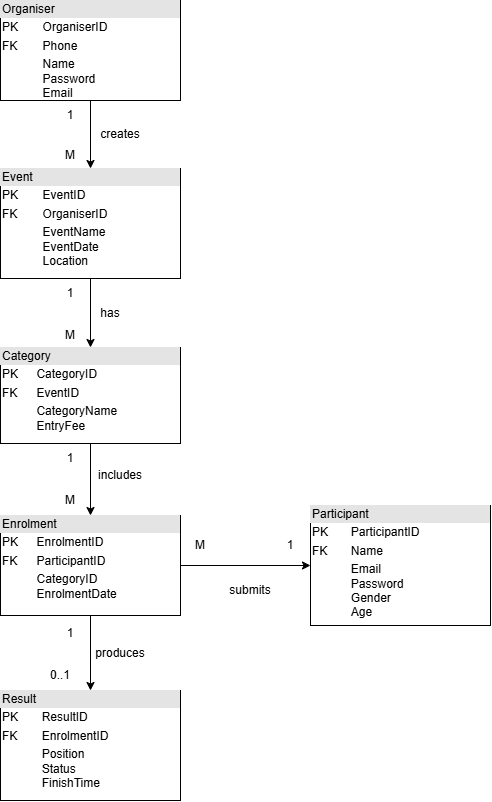

The diagram above was exported from draw.io. Its source (the exported page's mxGraphModel, read from the mxfile embedded in the PNG):
<mxGraphModel dx="732" dy="562" grid="1" gridSize="10" guides="1" tooltips="1" connect="1" arrows="1" fold="1" page="1" pageScale="1" pageWidth="827" pageHeight="1169" math="0" shadow="0">
  <root>
    <mxCell id="0" />
    <mxCell id="1" parent="0" />
    <mxCell id="DXK5paFdb5b9vecEqWVW-32" edge="1" parent="1" source="DXK5paFdb5b9vecEqWVW-25" style="edgeStyle=orthogonalEdgeStyle;rounded=0;orthogonalLoop=1;jettySize=auto;html=1;exitX=0.5;exitY=1;exitDx=0;exitDy=0;entryX=0.5;entryY=0;entryDx=0;entryDy=0;" target="DXK5paFdb5b9vecEqWVW-28">
      <mxGeometry relative="1" as="geometry" />
    </mxCell>
    <mxCell id="DXK5paFdb5b9vecEqWVW-25" parent="1" style="verticalAlign=top;align=left;overflow=fill;html=1;whiteSpace=wrap;" value="&lt;div style=&quot;box-sizing: border-box; width: 100%; background: rgb(228, 228, 228); padding: 2px;&quot;&gt;Organiser&lt;/div&gt;&lt;table style=&quot;width:100%;font-size:1em;&quot; cellpadding=&quot;2&quot; cellspacing=&quot;0&quot;&gt;&lt;tbody&gt;&lt;tr&gt;&lt;td&gt;PK&lt;/td&gt;&lt;td&gt;OrganiserID&lt;/td&gt;&lt;/tr&gt;&lt;tr&gt;&lt;td&gt;FK&lt;/td&gt;&lt;td&gt;Phone&lt;/td&gt;&lt;/tr&gt;&lt;tr&gt;&lt;td&gt;&lt;/td&gt;&lt;td&gt;Name&lt;br&gt;Password&lt;br&gt;Email&lt;br&gt;&lt;br&gt;&lt;br&gt;&lt;/td&gt;&lt;/tr&gt;&lt;/tbody&gt;&lt;/table&gt;" vertex="1">
      <mxGeometry height="100" width="180" x="90" y="10" as="geometry" />
    </mxCell>
    <mxCell id="DXK5paFdb5b9vecEqWVW-26" parent="1" style="verticalAlign=top;align=left;overflow=fill;html=1;whiteSpace=wrap;" value="&lt;div style=&quot;box-sizing: border-box; width: 100%; background: rgb(228, 228, 228); padding: 2px;&quot;&gt;Result&lt;/div&gt;&lt;table style=&quot;width:100%;font-size:1em;&quot; cellpadding=&quot;2&quot; cellspacing=&quot;0&quot;&gt;&lt;tbody&gt;&lt;tr&gt;&lt;td&gt;PK&lt;/td&gt;&lt;td&gt;ResultID&lt;/td&gt;&lt;/tr&gt;&lt;tr&gt;&lt;td&gt;FK&lt;/td&gt;&lt;td&gt;EnrolmentID&lt;br&gt;&lt;/td&gt;&lt;/tr&gt;&lt;tr&gt;&lt;td&gt;&lt;/td&gt;&lt;td&gt;Position&lt;br&gt;Status&lt;br&gt;FinishTime&lt;/td&gt;&lt;/tr&gt;&lt;/tbody&gt;&lt;/table&gt;" vertex="1">
      <mxGeometry height="110" width="180" x="90" y="700" as="geometry" />
    </mxCell>
    <mxCell id="DXK5paFdb5b9vecEqWVW-27" parent="1" style="verticalAlign=top;align=left;overflow=fill;html=1;whiteSpace=wrap;" value="&lt;div style=&quot;box-sizing: border-box; width: 100%; background: rgb(228, 228, 228); padding: 2px;&quot;&gt;Participant&lt;/div&gt;&lt;table style=&quot;width:100%;font-size:1em;&quot; cellpadding=&quot;2&quot; cellspacing=&quot;0&quot;&gt;&lt;tbody&gt;&lt;tr&gt;&lt;td&gt;PK&lt;/td&gt;&lt;td&gt;ParticipantID&lt;/td&gt;&lt;/tr&gt;&lt;tr&gt;&lt;td&gt;FK&lt;/td&gt;&lt;td&gt;Name&lt;/td&gt;&lt;/tr&gt;&lt;tr&gt;&lt;td&gt;&lt;/td&gt;&lt;td&gt;Email&lt;br&gt;Password&lt;br&gt;Gender&lt;br&gt;Age&lt;/td&gt;&lt;/tr&gt;&lt;/tbody&gt;&lt;/table&gt;" vertex="1">
      <mxGeometry height="120" width="180" x="400" y="515" as="geometry" />
    </mxCell>
    <mxCell id="DXK5paFdb5b9vecEqWVW-33" edge="1" parent="1" source="DXK5paFdb5b9vecEqWVW-28" style="edgeStyle=orthogonalEdgeStyle;rounded=0;orthogonalLoop=1;jettySize=auto;html=1;exitX=0.5;exitY=1;exitDx=0;exitDy=0;entryX=0.5;entryY=0;entryDx=0;entryDy=0;" target="DXK5paFdb5b9vecEqWVW-30">
      <mxGeometry relative="1" as="geometry" />
    </mxCell>
    <mxCell id="DXK5paFdb5b9vecEqWVW-28" parent="1" style="verticalAlign=top;align=left;overflow=fill;html=1;whiteSpace=wrap;" value="&lt;div style=&quot;box-sizing: border-box; width: 100%; background: rgb(228, 228, 228); padding: 2px;&quot;&gt;Event&lt;/div&gt;&lt;table style=&quot;width:100%;font-size:1em;&quot; cellpadding=&quot;2&quot; cellspacing=&quot;0&quot;&gt;&lt;tbody&gt;&lt;tr&gt;&lt;td&gt;PK&lt;/td&gt;&lt;td&gt;EventID&lt;/td&gt;&lt;/tr&gt;&lt;tr&gt;&lt;td&gt;FK&lt;/td&gt;&lt;td&gt;OrganiserID&lt;/td&gt;&lt;/tr&gt;&lt;tr&gt;&lt;td&gt;&lt;/td&gt;&lt;td&gt;EventName&lt;br&gt;EventDate&lt;br&gt;Location&lt;/td&gt;&lt;/tr&gt;&lt;/tbody&gt;&lt;/table&gt;" vertex="1">
      <mxGeometry height="110" width="180" x="90" y="178" as="geometry" />
    </mxCell>
    <mxCell id="DXK5paFdb5b9vecEqWVW-35" edge="1" parent="1" source="DXK5paFdb5b9vecEqWVW-29" style="edgeStyle=orthogonalEdgeStyle;rounded=0;orthogonalLoop=1;jettySize=auto;html=1;exitX=0.5;exitY=1;exitDx=0;exitDy=0;entryX=0.5;entryY=0;entryDx=0;entryDy=0;" target="DXK5paFdb5b9vecEqWVW-26">
      <mxGeometry relative="1" as="geometry" />
    </mxCell>
    <mxCell id="DXK5paFdb5b9vecEqWVW-36" edge="1" parent="1" source="DXK5paFdb5b9vecEqWVW-29" style="edgeStyle=orthogonalEdgeStyle;rounded=0;orthogonalLoop=1;jettySize=auto;html=1;exitX=1;exitY=0.5;exitDx=0;exitDy=0;entryX=0;entryY=0.5;entryDx=0;entryDy=0;" target="DXK5paFdb5b9vecEqWVW-27">
      <mxGeometry relative="1" as="geometry" />
    </mxCell>
    <mxCell id="DXK5paFdb5b9vecEqWVW-29" parent="1" style="verticalAlign=top;align=left;overflow=fill;html=1;whiteSpace=wrap;" value="&lt;div style=&quot;box-sizing: border-box; width: 100%; background: rgb(228, 228, 228); padding: 2px;&quot;&gt;Enrolment&lt;/div&gt;&lt;table style=&quot;width:100%;font-size:1em;&quot; cellpadding=&quot;2&quot; cellspacing=&quot;0&quot;&gt;&lt;tbody&gt;&lt;tr&gt;&lt;td&gt;PK&lt;/td&gt;&lt;td&gt;EnrolmentID&lt;/td&gt;&lt;/tr&gt;&lt;tr&gt;&lt;td&gt;FK&lt;/td&gt;&lt;td&gt;ParticipantID&lt;/td&gt;&lt;/tr&gt;&lt;tr&gt;&lt;td&gt;&lt;br&gt;&lt;/td&gt;&lt;td&gt;CategoryID&lt;br&gt;EnrolmentDate&lt;br&gt;&lt;br&gt;&lt;/td&gt;&lt;/tr&gt;&lt;/tbody&gt;&lt;/table&gt;" vertex="1">
      <mxGeometry height="100" width="180" x="90" y="525" as="geometry" />
    </mxCell>
    <mxCell id="DXK5paFdb5b9vecEqWVW-34" edge="1" parent="1" source="DXK5paFdb5b9vecEqWVW-30" style="edgeStyle=orthogonalEdgeStyle;rounded=0;orthogonalLoop=1;jettySize=auto;html=1;exitX=0.5;exitY=1;exitDx=0;exitDy=0;entryX=0.5;entryY=0;entryDx=0;entryDy=0;" target="DXK5paFdb5b9vecEqWVW-29">
      <mxGeometry relative="1" as="geometry">
        <mxPoint x="180" y="490" as="targetPoint" />
      </mxGeometry>
    </mxCell>
    <mxCell id="DXK5paFdb5b9vecEqWVW-30" parent="1" style="verticalAlign=top;align=left;overflow=fill;html=1;whiteSpace=wrap;" value="&lt;div style=&quot;box-sizing: border-box; width: 100%; background: rgb(228, 228, 228); padding: 2px;&quot;&gt;Category&lt;/div&gt;&lt;table style=&quot;width:100%;font-size:1em;&quot; cellpadding=&quot;2&quot; cellspacing=&quot;0&quot;&gt;&lt;tbody&gt;&lt;tr&gt;&lt;td&gt;PK&lt;/td&gt;&lt;td&gt;CategoryID&lt;/td&gt;&lt;/tr&gt;&lt;tr&gt;&lt;td&gt;FK&lt;/td&gt;&lt;td&gt;EventID&lt;/td&gt;&lt;/tr&gt;&lt;tr&gt;&lt;td&gt;&lt;/td&gt;&lt;td&gt;CategoryName&lt;br&gt;EntryFee&lt;/td&gt;&lt;/tr&gt;&lt;/tbody&gt;&lt;/table&gt;" vertex="1">
      <mxGeometry height="96" width="180" x="90" y="357" as="geometry" />
    </mxCell>
    <mxCell id="DXK5paFdb5b9vecEqWVW-37" parent="1" style="text;html=1;whiteSpace=wrap;strokeColor=none;fillColor=none;align=center;verticalAlign=middle;rounded=0;" value="1" vertex="1">
      <mxGeometry height="30" width="60" x="130" y="110" as="geometry" />
    </mxCell>
    <mxCell id="DXK5paFdb5b9vecEqWVW-38" parent="1" style="text;html=1;whiteSpace=wrap;strokeColor=none;fillColor=none;align=center;verticalAlign=middle;rounded=0;" value="M" vertex="1">
      <mxGeometry height="30" width="60" x="130" y="150" as="geometry" />
    </mxCell>
    <mxCell id="DXK5paFdb5b9vecEqWVW-39" parent="1" style="text;html=1;whiteSpace=wrap;strokeColor=none;fillColor=none;align=center;verticalAlign=middle;rounded=0;" value="1" vertex="1">
      <mxGeometry height="30" width="60" x="130" y="288" as="geometry" />
    </mxCell>
    <mxCell id="DXK5paFdb5b9vecEqWVW-40" parent="1" style="text;html=1;whiteSpace=wrap;strokeColor=none;fillColor=none;align=center;verticalAlign=middle;rounded=0;" value="M" vertex="1">
      <mxGeometry height="30" width="60" x="130" y="330" as="geometry" />
    </mxCell>
    <mxCell id="DXK5paFdb5b9vecEqWVW-41" parent="1" style="text;html=1;whiteSpace=wrap;strokeColor=none;fillColor=none;align=center;verticalAlign=middle;rounded=0;" value="1" vertex="1">
      <mxGeometry height="30" width="60" x="130" y="453" as="geometry" />
    </mxCell>
    <mxCell id="DXK5paFdb5b9vecEqWVW-42" parent="1" style="text;html=1;whiteSpace=wrap;strokeColor=none;fillColor=none;align=center;verticalAlign=middle;rounded=0;" value="M" vertex="1">
      <mxGeometry height="30" width="60" x="130" y="495" as="geometry" />
    </mxCell>
    <mxCell id="DXK5paFdb5b9vecEqWVW-43" parent="1" style="text;html=1;whiteSpace=wrap;strokeColor=none;fillColor=none;align=center;verticalAlign=middle;rounded=0;" value="1" vertex="1">
      <mxGeometry height="30" width="60" x="130" y="628" as="geometry" />
    </mxCell>
    <mxCell id="DXK5paFdb5b9vecEqWVW-45" parent="1" style="text;html=1;whiteSpace=wrap;strokeColor=none;fillColor=none;align=center;verticalAlign=middle;rounded=0;" value="creates" vertex="1">
      <mxGeometry height="30" width="60" x="180" y="129" as="geometry" />
    </mxCell>
    <mxCell id="DXK5paFdb5b9vecEqWVW-46" parent="1" style="text;html=1;whiteSpace=wrap;strokeColor=none;fillColor=none;align=center;verticalAlign=middle;rounded=0;" value="has" vertex="1">
      <mxGeometry height="30" width="60" x="170" y="308" as="geometry" />
    </mxCell>
    <mxCell id="DXK5paFdb5b9vecEqWVW-47" parent="1" style="text;html=1;whiteSpace=wrap;strokeColor=none;fillColor=none;align=center;verticalAlign=middle;rounded=0;" value="includes" vertex="1">
      <mxGeometry height="30" width="60" x="180" y="470" as="geometry" />
    </mxCell>
    <mxCell id="DXK5paFdb5b9vecEqWVW-48" parent="1" style="text;html=1;whiteSpace=wrap;strokeColor=none;fillColor=none;align=center;verticalAlign=middle;rounded=0;" value="produces" vertex="1">
      <mxGeometry height="30" width="60" x="180" y="648" as="geometry" />
    </mxCell>
    <mxCell id="DXK5paFdb5b9vecEqWVW-49" parent="1" style="text;html=1;whiteSpace=wrap;strokeColor=none;fillColor=none;align=center;verticalAlign=middle;rounded=0;" value="submits" vertex="1">
      <mxGeometry height="30" width="60" x="310" y="585" as="geometry" />
    </mxCell>
    <mxCell id="DXK5paFdb5b9vecEqWVW-50" parent="1" style="text;html=1;whiteSpace=wrap;strokeColor=none;fillColor=none;align=center;verticalAlign=middle;rounded=0;" value="M" vertex="1">
      <mxGeometry height="30" width="60" x="260" y="540" as="geometry" />
    </mxCell>
    <mxCell id="DXK5paFdb5b9vecEqWVW-51" parent="1" style="text;html=1;whiteSpace=wrap;strokeColor=none;fillColor=none;align=center;verticalAlign=middle;rounded=0;" value="1" vertex="1">
      <mxGeometry height="30" width="60" x="350" y="540" as="geometry" />
    </mxCell>
    <mxCell id="DXK5paFdb5b9vecEqWVW-52" parent="1" style="text;html=1;whiteSpace=wrap;strokeColor=none;fillColor=none;align=center;verticalAlign=middle;rounded=0;" value="0..1" vertex="1">
      <mxGeometry height="30" width="60" x="120" y="670" as="geometry" />
    </mxCell>
  </root>
</mxGraphModel>